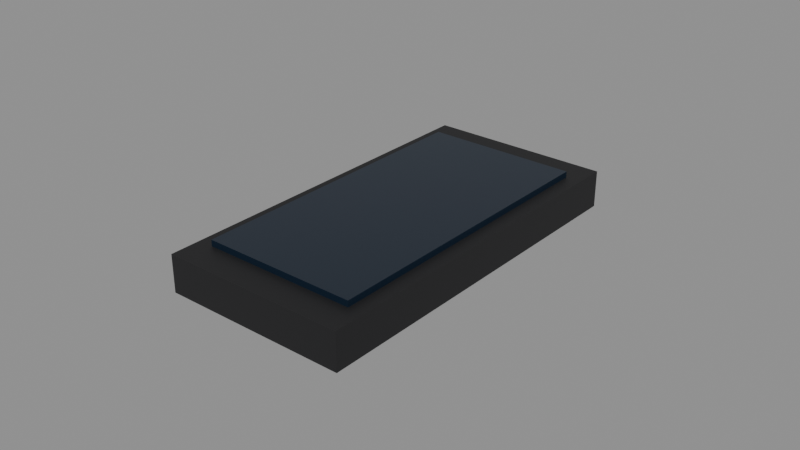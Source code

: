 # Source: PRP_Phone_A.blend  (saved by Blender 5.2.44; exported with 4.5.12 LTS)
import bpy
from mathutils import Matrix  # noqa: F401  (used for matrix-valued properties, if any)

bpy.ops.wm.read_factory_settings(use_empty=True)
scene = bpy.context.scene
scene.name = 'Scene'

# ---- collections
col_assets = bpy.data.collections.new('Assets'); scene.collection.children.link(col_assets)

# ---- materials (node trees are filled in below, after node groups)
mat_mat_plastic_black = bpy.data.materials.new('MAT_Plastic_Black')
mat_mat_phonescreen = bpy.data.materials.new('MAT_PhoneScreen')

# ---- material node trees
mat_mat_plastic_black.use_nodes = True; mat_mat_plastic_black.node_tree.nodes.clear()
_N = mat_mat_plastic_black.node_tree.nodes; _L = mat_mat_plastic_black.node_tree.links
n0 = _N.new('ShaderNodeBsdfPrincipled'); n0.name = 'Principled BSDF'; n0.location = (-200, 100)
n0.inputs[0].default_value = (0.01033, 0.01033, 0.01161, 1.0)
n0.inputs[2].default_value = 0.6
n0.inputs[10].default_value = 0.005
n1 = _N.new('ShaderNodeOutputMaterial'); n1.name = 'Material Output'; n1.location = (200, 100)
_L.new(n0.outputs[0], n1.inputs[0])
n1.is_active_output = True
mat_mat_phonescreen.use_nodes = True; mat_mat_phonescreen.node_tree.nodes.clear()
_N = mat_mat_phonescreen.node_tree.nodes; _L = mat_mat_phonescreen.node_tree.links
n0 = _N.new('ShaderNodeBsdfPrincipled'); n0.name = 'Principled BSDF'; n0.location = (-200, 100)
n0.inputs[0].default_value = (0.005182, 0.01444, 0.02956, 1.0)
n0.inputs[2].default_value = 0.3
n0.inputs[10].default_value = 0.005
n0.inputs[27].default_value = (0.05127, 0.2789, 1.0, 1.0)
n1 = _N.new('ShaderNodeOutputMaterial'); n1.name = 'Material Output'; n1.location = (200, 100)
_L.new(n0.outputs[0], n1.inputs[0])
n1.is_active_output = True

# ---- meshes
me_prp_phone_a_body_mesh = bpy.data.meshes.new('PRP_Phone_A_Body_Mesh')
me_prp_phone_a_body_mesh.from_pydata([(-0.03, -0.06, 0.0), (-0.03, -0.06, 0.012), (-0.03, 0.06, 0.0), (-0.03, 0.06, 0.012), (0.03, -0.06, 0.0), (0.03, -0.06, 0.012), (0.03, 0.06, 0.0), (0.03, 0.06, 0.012)], [], [(0, 1, 3, 2), (2, 3, 7, 6), (6, 7, 5, 4), (4, 5, 1, 0), (2, 6, 4, 0), (7, 3, 1, 5)])
me_prp_phone_a_body_mesh.materials.append(mat_mat_plastic_black)
me_prp_phone_a_body_mesh.update()
me_screen_mesh = bpy.data.meshes.new('screen_Mesh')
me_screen_mesh.from_pydata([(-0.025, -0.05, 0.012), (-0.025, -0.05, 0.014), (-0.025, 0.05, 0.012), (-0.025, 0.05, 0.014), (0.025, -0.05, 0.012), (0.025, -0.05, 0.014), (0.025, 0.05, 0.012), (0.025, 0.05, 0.014)], [], [(0, 1, 3, 2), (2, 3, 7, 6), (6, 7, 5, 4), (4, 5, 1, 0), (2, 6, 4, 0), (7, 3, 1, 5)])
me_screen_mesh.materials.append(mat_mat_phonescreen)
me_screen_mesh.update()

# ---- objects
ob_prp_phone_a = bpy.data.objects.new('PRP_Phone_A', None)
ob_prp_phone_a_body = bpy.data.objects.new('PRP_Phone_A_Body', me_prp_phone_a_body_mesh)
ob_screen = bpy.data.objects.new('screen', me_screen_mesh)

# ---- transforms, parenting, visibility, modifiers, constraints
ob_prp_phone_a.location = (0.0, 0.0, 0.0)
ob_prp_phone_a.empty_display_size = 0.05
ob_prp_phone_a_body.parent = ob_prp_phone_a
ob_prp_phone_a_body.location = (0.0, 0.0, 0.0)
ob_screen.parent = ob_prp_phone_a
ob_screen.location = (0.0, 0.0, 0.0)

# ---- collection membership
col_assets.objects.link(ob_prp_phone_a)
col_assets.objects.link(ob_prp_phone_a_body)
col_assets.objects.link(ob_screen)

# ---- scene / render settings (as saved in the file)
scene.frame_start = 1; scene.frame_end = 250; scene.frame_set(1)
scene.render.engine = 'BLENDER_EEVEE_NEXT'
scene.render.bake_bias = 0.0
scene.render.bake_samples = 0
scene.render.compositor_device = 'GPU'
scene.eevee.use_volume_custom_range = False
scene.eevee.fast_gi_thickness_near = 0.1
scene.eevee.fast_gi_thickness_far = 0.0
scene.eevee.ray_tracing_options.screen_trace_thickness = 0.1
bpy.context.view_layer.update()

# ---- added for rendering (the .blend has no active camera and no usable light): camera, sun + grey world if the file has none
cam_auto = bpy.data.cameras.new('AutoCamera')
cam_auto.lens = 50.0
cam_auto.sensor_width = 36.0
cam_auto.clip_end = 1000.0
ob_auto_camera = bpy.data.objects.new('AutoCamera', cam_auto)
scene.collection.objects.link(ob_auto_camera)
ob_auto_camera.location = (0.185045, -0.222054, 0.155036)
ob_auto_camera.rotation_euler = (1.09748, -7.21219e-08, 0.694738)
scene.camera = ob_auto_camera
light_auto_sun = bpy.data.lights.new('AutoSun', 'SUN')
light_auto_sun.energy = 3.0
light_auto_sun.angle = 0.0523599
ob_auto_sun = bpy.data.objects.new('AutoSun', light_auto_sun)
scene.collection.objects.link(ob_auto_sun)
ob_auto_sun.rotation_euler = (0.872665, 0.174533, 0.523599)
if scene.world is None:
    world_auto = bpy.data.worlds.new('AutoWorld')
    world_auto.color = (0.3, 0.3, 0.3)
    scene.world = world_auto
bpy.context.view_layer.update()
